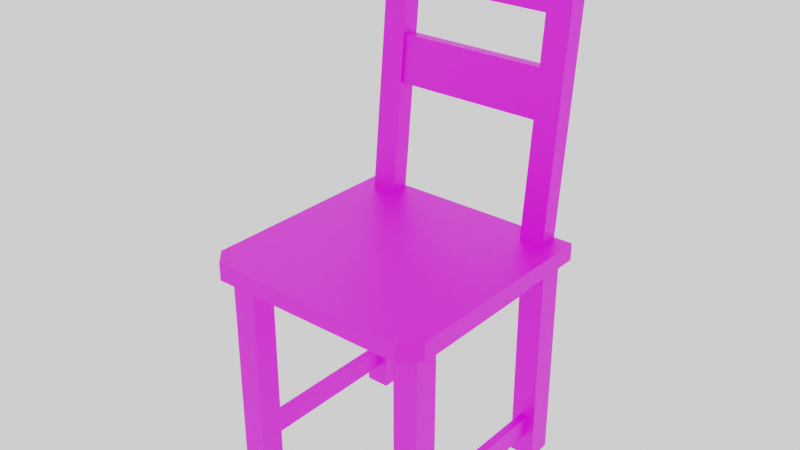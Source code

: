 # Source: Chair.blend  (saved by Blender 3.1.7; exported with 4.5.12 LTS)
import bpy
from mathutils import Matrix  # noqa: F401  (used for matrix-valued properties, if any)

bpy.ops.wm.read_factory_settings(use_empty=True)
scene = bpy.context.scene
scene.name = 'Scene'

# ---- collections
col_collection = bpy.data.collections.new('Collection'); scene.collection.children.link(col_collection)
col_export = bpy.data.collections.new('Export'); scene.collection.children.link(col_export)

# ---- images (referenced by path relative to the original .blend; pixels are not part of the script)
import os
ASSET_DIR = os.environ.get("B2B_ASSET_DIR", "")  # directory of the original .blend (textures are referenced by path, not embedded)
HERE = os.path.dirname(os.path.abspath(__file__))  # packed textures are extracted next to this script under _unpacked/

def load_image(name, relpath, width, height, colorspace="sRGB"):
    """Load a texture the original file referenced (path relative to the .blend, or extracted next to this script)."""
    p = next((c for c in (os.path.join(HERE, relpath), os.path.join(ASSET_DIR, relpath)) if relpath and os.path.exists(c)), "")
    if p:
        img = bpy.data.images.load(p, check_existing=True)
        img.name = name
    else:  # same state as the original file: an image datablock whose file is absent (Cycles renders it pink)
        img = bpy.data.images.new(name, width, height)
        img.source = "FILE"
        img.filepath = "//" + (relpath or name)
    img.colorspace_settings.name = colorspace
    return img
img_t_chair_colour_png = load_image('T_Chair_Colour.png', 'T_Chair_Colour.png', 1024, 1024, 'sRGB')

# ---- materials (node trees are filled in below, after node groups)
mat_m_chair = bpy.data.materials.new('M_Chair')

# ---- material node trees
mat_m_chair.use_nodes = True; mat_m_chair.node_tree.nodes.clear()
_N = mat_m_chair.node_tree.nodes; _L = mat_m_chair.node_tree.links
n0 = _N.new('ShaderNodeOutputMaterial'); n0.name = 'Material Output'; n0.location = (300, 300)
n1 = _N.new('ShaderNodeBsdfPrincipled'); n1.name = 'Principled BSDF'; n1.location = (10, 300)
n1.distribution = 'GGX'
n1.subsurface_method = 'RANDOM_WALK_SKIN'
n1.inputs[3].default_value = 1.45
n1.inputs[27].default_value = (0.0, 0.0, 0.0, 1.0)
n1.inputs[28].default_value = 1.0
n2 = _N.new('ShaderNodeTexImage'); n2.name = 'Image Texture'; n2.location = (-507, 102)
n2.image = img_t_chair_colour_png
n2.interpolation = 'Closest'
_L.new(n1.outputs[0], n0.inputs[0])
_L.new(n2.outputs[0], n1.inputs[0])
n0.is_active_output = True

# ---- world
world_world = bpy.data.worlds.new('World'); scene.world = world_world
world_world.use_nodes = True; world_world.node_tree.nodes.clear()
_N = world_world.node_tree.nodes; _L = world_world.node_tree.links
n0 = _N.new('ShaderNodeOutputWorld'); n0.name = 'World Output'; n0.location = (300, 300)
n1 = _N.new('ShaderNodeBackground'); n1.name = 'Background'; n1.location = (10, 300)
n1.inputs[0].default_value = (1.0, 1.0, 1.0, 1.0)
_L.new(n1.outputs[0], n0.inputs[0])
n0.is_active_output = True
world_world.color = (0.05088, 0.05088, 0.05088)
world_world.use_sun_shadow = False
world_world.sun_shadow_jitter_overblur = 0.0

# ---- meshes
me_cube_006 = bpy.data.meshes.new('Cube.006')
me_cube_006.from_pydata([(7.269, -6.316, 3.573), (7.917, -6.316, 3.573), (7.269, -6.316, 1.853), (7.917, -6.316, 1.853), (7.269, 0.0, 3.573), (7.917, 0.0, 3.573), (7.269, 0.0, 1.853), (7.917, 0.0, 1.853), (-7.269, -6.316, 3.573), (-7.917, -6.316, 3.573), (-7.269, -6.316, 1.853), (-7.917, -6.316, 1.853), (-7.269, 0.0, 3.573), (-7.917, 0.0, 3.573), (-7.269, 0.0, 1.853), (-7.917, 0.0, 1.853), (7.269, 6.316, 3.573), (7.917, 6.316, 3.573), (7.269, 6.316, 1.853), (7.917, 6.316, 1.853), (-7.269, 6.316, 3.573), (-7.917, 6.316, 3.573), (-7.269, 6.316, 1.853), (-7.917, 6.316, 1.853), (-9.408, 8.606, 17.2), (-9.408, 8.606, 18.61), (9.408, 8.606, 17.2), (9.408, 8.606, 18.61), (-8.132, -9.906, 17.2), (-9.408, -8.562, 17.2), (-9.408, -8.562, 18.61), (-8.132, -9.906, 18.61), (9.408, -8.562, 17.2), (8.132, -9.906, 17.2), (8.132, -9.906, 18.61), (9.408, -8.562, 18.61), (7.242, -6.316, 17.63), (7.944, -6.316, 17.63), (7.242, -6.316, 15.49), (7.944, -6.316, 15.49), (7.242, 0.0, 17.63), (7.944, 0.0, 17.63), (7.242, 0.0, 15.49), (7.944, 0.0, 15.49), (-7.242, -6.316, 17.63), (-7.944, -6.316, 17.63), (-7.242, -6.316, 15.49), (-7.944, -6.316, 15.49), (-7.242, 0.0, 17.63), (-7.944, 0.0, 17.63), (-7.242, 0.0, 15.49), (-7.944, 0.0, 15.49), (7.242, 6.316, 17.63), (7.944, 6.316, 17.63), (7.242, 6.316, 15.49), (7.944, 6.316, 15.49), (-7.242, 6.316, 17.63), (-7.944, 6.316, 17.63), (-7.242, 6.316, 15.49), (-7.944, 6.316, 15.49), (6.593, -8.316, -0.05942), (6.593, -8.316, 17.63), (6.593, -6.316, -0.05942), (6.593, -6.316, 17.63), (8.593, -8.316, -0.05942), (8.593, -8.316, 17.63), (8.593, -6.316, -0.05942), (8.593, -6.316, 17.63), (6.593, -8.316, 14.17), (6.593, -6.316, 14.17), (8.593, -6.316, 14.17), (8.593, -8.316, 14.17), (6.593, -6.316, 17.63), (8.593, -6.316, 17.63), (6.593, -6.316, 14.17), (8.593, -6.316, 14.17), (-6.593, -8.316, -0.05942), (-6.593, -8.316, 17.63), (-6.593, -6.316, -0.05942), (-6.593, -6.316, 17.63), (-8.593, -8.316, -0.05942), (-8.593, -8.316, 17.63), (-8.593, -6.316, -0.05942), (-8.593, -6.316, 17.63), (-6.593, -8.316, 14.17), (-6.593, -6.316, 14.17), (-8.593, -6.316, 14.17), (-8.593, -8.316, 14.17), (-6.593, -6.316, 17.63), (-8.593, -6.316, 17.63), (-6.593, -6.316, 14.17), (-8.593, -6.316, 14.17), (6.593, 8.316, -0.05942), (6.593, 8.316, 17.63), (6.593, 6.316, -0.05942), (6.593, 6.316, 17.63), (8.593, 8.316, -0.05942), (8.593, 8.316, 17.63), (8.593, 6.316, -0.05942), (8.593, 6.316, 17.63), (6.593, 8.316, 14.17), (6.593, 6.316, 14.17), (8.593, 6.316, 14.17), (8.593, 8.316, 14.17), (6.593, 6.316, 17.63), (8.593, 6.316, 17.63), (6.593, 6.316, 14.17), (8.593, 6.316, 14.17), (-6.593, 8.316, -0.05942), (-6.593, 8.316, 17.63), (-6.593, 6.316, -0.05942), (-6.593, 6.316, 17.63), (-8.593, 8.316, -0.05942), (-8.593, 8.316, 17.63), (-8.593, 6.316, -0.05942), (-8.593, 6.316, 17.63), (-6.593, 8.316, 14.17), (-6.593, 6.316, 14.17), (-8.593, 6.316, 14.17), (-8.593, 8.316, 14.17), (-6.593, 6.316, 17.63), (-8.593, 6.316, 17.63), (-6.593, 6.316, 14.17), (-8.593, 6.316, 14.17), (6.073, 6.669, 17.86), (6.073, 8.974, 40.63), (6.073, 8.185, 17.7), (6.073, 10.49, 40.48), (8.073, 6.669, 17.86), (8.073, 8.974, 40.63), (8.073, 8.185, 17.7), (8.073, 10.49, 40.48), (-6.073, 6.669, 17.86), (-6.073, 8.974, 40.63), (-6.073, 8.185, 17.7), (-6.073, 10.49, 40.48), (-8.073, 6.669, 17.86), (-8.073, 8.974, 40.63), (-8.073, 8.185, 17.7), (-8.073, 10.49, 40.48), (6.99, 7.867, 27.6), (6.99, 8.251, 31.39), (6.99, 8.635, 35.19), (6.99, 9.019, 38.99), (6.99, 10.12, 38.88), (6.99, 9.731, 35.08), (6.99, 9.347, 31.28), (6.99, 8.963, 27.49), (-6.99, 7.867, 27.6), (-6.99, 8.251, 31.39), (-6.99, 8.635, 35.19), (-6.99, 9.019, 38.99), (-6.99, 10.12, 38.88), (-6.99, 9.731, 35.08), (-6.99, 9.347, 31.28), (-6.99, 8.963, 27.49)], [], [(2, 3, 1, 0), (1, 3, 7, 5), (0, 1, 5, 4), (3, 2, 6, 7), (2, 0, 4, 6), (10, 8, 9, 11), (9, 13, 15, 11), (8, 12, 13, 9), (11, 15, 14, 10), (10, 14, 12, 8), (18, 16, 17, 19), (17, 5, 7, 19), (16, 4, 5, 17), (19, 7, 6, 18), (18, 6, 4, 16), (22, 23, 21, 20), (21, 23, 15, 13), (20, 21, 13, 12), (23, 22, 14, 15), (22, 20, 12, 14), (33, 34, 31, 28), (24, 25, 27, 26), (27, 25, 30, 31, 34, 35), (29, 30, 25, 24), (26, 27, 35, 32), (28, 31, 30, 29), (34, 33, 32, 35), (24, 26, 32, 33, 28, 29), (38, 39, 37, 36), (37, 39, 43, 41), (36, 37, 41, 40), (39, 38, 42, 43), (38, 36, 40, 42), (46, 44, 45, 47), (45, 49, 51, 47), (44, 48, 49, 45), (47, 51, 50, 46), (46, 50, 48, 44), (54, 52, 53, 55), (53, 41, 43, 55), (52, 40, 41, 53), (55, 43, 42, 54), (54, 42, 40, 52), (58, 59, 57, 56), (57, 59, 51, 49), (56, 57, 49, 48), (59, 58, 50, 51), (58, 56, 48, 50), (68, 61, 63, 69), (69, 63, 72, 74), (70, 67, 65, 71), (71, 65, 61, 68), (62, 66, 64, 60), (67, 63, 61, 65), (64, 71, 68, 60), (66, 70, 71, 64), (62, 69, 70, 66), (60, 68, 69, 62), (74, 72, 73, 75), (70, 69, 74, 75), (63, 67, 73, 72), (67, 70, 75, 73), (84, 85, 79, 77), (85, 90, 88, 79), (86, 87, 81, 83), (87, 84, 77, 81), (78, 76, 80, 82), (83, 81, 77, 79), (80, 76, 84, 87), (82, 80, 87, 86), (78, 82, 86, 85), (76, 78, 85, 84), (90, 91, 89, 88), (86, 91, 90, 85), (79, 88, 89, 83), (83, 89, 91, 86), (100, 101, 95, 93), (101, 106, 104, 95), (102, 103, 97, 99), (103, 100, 93, 97), (94, 92, 96, 98), (99, 97, 93, 95), (96, 92, 100, 103), (98, 96, 103, 102), (94, 98, 102, 101), (92, 94, 101, 100), (106, 107, 105, 104), (102, 107, 106, 101), (95, 104, 105, 99), (99, 105, 107, 102), (116, 109, 111, 117), (117, 111, 120, 122), (118, 115, 113, 119), (119, 113, 109, 116), (110, 114, 112, 108), (115, 111, 109, 113), (112, 119, 116, 108), (114, 118, 119, 112), (110, 117, 118, 114), (108, 116, 117, 110), (122, 120, 121, 123), (118, 117, 122, 123), (111, 115, 121, 120), (115, 118, 123, 121), (126, 130, 128, 124), (131, 127, 125, 129), (131, 129, 128, 130), (127, 126, 124, 125), (127, 131, 130, 126), (129, 125, 124, 128), (134, 132, 136, 138), (139, 137, 133, 135), (139, 138, 136, 137), (135, 133, 132, 134), (135, 134, 138, 139), (137, 136, 132, 133), (143, 142, 145, 144), (151, 150, 142, 143), (150, 153, 145, 142), (154, 149, 141, 146), (153, 152, 144, 145), (141, 140, 147, 146), (148, 155, 147, 140), (155, 154, 146, 147), (149, 148, 140, 141), (151, 152, 153, 150), (149, 154, 155, 148), (152, 151, 143, 144)])
_uv = me_cube_006.uv_layers.new(name='UVMap')
_uv.uv.foreach_set('vector', [1.34, 0.3101, 1.366, 0.3101, 1.366, 0.3795, 1.34, 0.3795, 0.2575, 0.9545, 0.3269, 0.9545, 0.3269, 1.209, 0.2575, 1.209, 0.7201, 1.464, 0.6939, 1.464, 0.6939, 1.209, 0.7201, 1.209, 0.09518, 1.314, 0.06904, 1.314, 0.06904, 1.06, 0.09518, 1.06, 0.3964, 1.464, 0.3269, 1.464, 0.3269, 1.209, 0.3964, 1.209, 1.366, 1.221, 1.366, 1.291, 1.34, 1.291, 1.34, 1.221, 1.136, 1.418, 1.136, 1.163, 1.206, 1.163, 1.206, 1.418, 0.7201, 1.464, 0.7201, 1.209, 0.7462, 1.209, 0.7462, 1.464, 0.6678, 1.464, 0.6678, 1.209, 0.6939, 1.209, 0.6939, 1.464, 0.4658, 0.9545, 0.4658, 1.209, 0.3964, 1.209, 0.3964, 0.9545, 1.366, 1.291, 1.366, 1.36, 1.34, 1.36, 1.34, 1.291, 0.2575, 1.464, 0.2575, 1.209, 0.3269, 1.209, 0.3269, 1.464, 0.7201, 0.9545, 0.7201, 1.209, 0.6939, 1.209, 0.6939, 0.9545, 0.09518, 0.8049, 0.09518, 1.06, 0.06904, 1.06, 0.06904, 0.8049, 0.3964, 0.9545, 0.3964, 1.209, 0.3269, 1.209, 0.3269, 0.9545, 1.34, 0.2407, 1.366, 0.2407, 1.366, 0.3101, 1.34, 0.3101, 1.136, 0.9083, 1.206, 0.9083, 1.206, 1.163, 1.136, 1.163, 0.7201, 0.9545, 0.7462, 0.9545, 0.7462, 1.209, 0.7201, 1.209, 0.6678, 0.9545, 0.6939, 0.9545, 0.6939, 1.209, 0.6678, 1.209, 0.4658, 1.464, 0.3964, 1.464, 0.3964, 1.209, 0.4658, 1.209, 1.473, 1.061, 1.416, 1.061, 1.416, 0.4052, 1.473, 0.4052, 1.397, 0.2407, 1.34, 0.2407, 1.34, -0.5187, 1.397, -0.5187, -0.5184, 0.2407, -0.5184, -0.5187, 0.1741, -0.5187, 0.2283, -0.4672, 0.2283, 0.1891, 0.1741, 0.2407, 1.416, 1.098, 1.359, 1.098, 1.359, 0.4052, 1.416, 0.4052, 1.454, 0.2283, 1.397, 0.2283, 1.397, -0.4645, 1.454, -0.4645, 1.416, 1.152, 1.359, 1.152, 1.359, 1.098, 1.416, 1.098, 1.397, -0.5187, 1.454, -0.5187, 1.454, -0.4645, 1.397, -0.4645, 0.2283, 0.2407, 0.2283, -0.5187, 0.9208, -0.5187, 0.975, -0.4672, 0.975, 0.1891, 0.9208, 0.2407, 0.8714, 0.9545, 0.8997, 0.9545, 0.8997, 1.041, 0.8714, 1.041, -0.1036, 0.8049, -0.01728, 0.8049, -0.01728, 1.06, -0.1036, 1.06, 0.6678, 1.464, 0.6395, 1.464, 0.6395, 1.209, 0.6678, 1.209, 0.5828, 1.464, 0.5545, 1.464, 0.5545, 1.209, 0.5828, 1.209, -0.1036, 1.315, -0.1899, 1.315, -0.1899, 1.06, -0.1036, 1.06, 0.8997, 1.041, 0.8997, 1.127, 0.8714, 1.127, 0.8714, 1.041, -0.01728, 1.315, -0.01728, 1.06, 0.06904, 1.06, 0.06904, 1.315, 0.6111, 1.464, 0.6111, 1.209, 0.6395, 1.209, 0.6395, 1.464, 0.5828, 1.464, 0.5828, 1.209, 0.6111, 1.209, 0.6111, 1.464, -0.1899, 0.8049, -0.1899, 1.06, -0.2762, 1.06, -0.2762, 0.8049, 0.8552, 1.262, 0.8552, 1.349, 0.8269, 1.349, 0.8269, 1.262, -0.1036, 1.315, -0.1036, 1.06, -0.01728, 1.06, -0.01728, 1.315, 0.6678, 0.9545, 0.6678, 1.209, 0.6395, 1.209, 0.6395, 0.9545, 0.5828, 0.9545, 0.5828, 1.209, 0.5545, 1.209, 0.5545, 0.9545, -0.1036, 0.8049, -0.1036, 1.06, -0.1899, 1.06, -0.1899, 0.8049, 0.8552, 1.262, 0.8836, 1.262, 0.8836, 1.349, 0.8552, 1.349, -0.01728, 0.8049, 0.06904, 0.8049, 0.06904, 1.06, -0.01728, 1.06, 0.6111, 0.9545, 0.6395, 0.9545, 0.6395, 1.209, 0.6111, 1.209, 0.5828, 0.9545, 0.6111, 0.9545, 0.6111, 1.209, 0.5828, 1.209, -0.1899, 1.315, -0.2762, 1.315, -0.2762, 1.06, -0.1899, 1.06, 0.9032, 0.8151, 0.9032, 0.9545, 0.8225, 0.9545, 0.8225, 0.8151, -0.2111, 0.2407, -0.2111, 0.2407, -0.2111, 0.2407, -0.2111, 0.2407, 0.4996, 0.8151, 0.4996, 0.9545, 0.4189, 0.9545, 0.4189, 0.8151, 1.217, 0.05542, 1.217, 0.1948, 1.136, 0.1948, 1.136, 0.05542, 0.9647, 1.165, 0.9647, 1.245, 0.8841, 1.245, 0.8841, 1.165, 1.359, 1.141, 1.359, 1.221, 1.279, 1.221, 1.279, 1.141, 1.217, -0.5187, 1.217, 0.05542, 1.136, 0.05542, 1.136, -0.5187, 0.4996, 0.2407, 0.4996, 0.8151, 0.4189, 0.8151, 0.4189, 0.2407, -0.3569, 0.8049, -0.3569, 1.379, -0.4377, 1.379, -0.4377, 0.8049, 0.9032, 0.2407, 0.9032, 0.8151, 0.8225, 0.8151, 0.8225, 0.2407, 1.056, 1.116, 1.056, 1.256, 0.975, 1.256, 0.975, 1.116, -0.2111, 0.2407, -0.2111, 0.2407, -0.2111, 0.2407, -0.2111, 0.2407, -0.2111, 0.2407, -0.2111, 0.2407, -0.2111, 0.2407, -0.2111, 0.2407, -0.2111, 0.2407, -0.2111, 0.2407, -0.2111, 0.2407, -0.2111, 0.2407, 0.4996, 0.8151, 0.5804, 0.8151, 0.5804, 0.9545, 0.4996, 0.9545, -0.2111, 0.2407, -0.2111, 0.2407, -0.2111, 0.2407, -0.2111, 0.2407, 0.6611, 0.8151, 0.7418, 0.8151, 0.7418, 0.9545, 0.6611, 0.9545, 1.056, 0.9771, 1.136, 0.9771, 1.136, 1.116, 1.056, 1.116, 0.9647, 1.326, 0.8841, 1.326, 0.8841, 1.245, 0.9647, 1.245, 1.136, 1.337, 1.056, 1.337, 1.056, 1.256, 1.136, 1.256, 1.056, 0.403, 1.136, 0.403, 1.136, 0.9771, 1.056, 0.9771, 0.6611, 0.2407, 0.7418, 0.2407, 0.7418, 0.8151, 0.6611, 0.8151, -0.5184, 0.8049, -0.4377, 0.8049, -0.4377, 1.379, -0.5184, 1.379, 0.4996, 0.2407, 0.5804, 0.2407, 0.5804, 0.8151, 0.4996, 0.8151, 0.7462, 0.9545, 0.8269, 0.9545, 0.8269, 1.094, 0.7462, 1.094, -0.2111, 0.2407, -0.2111, 0.2407, -0.2111, 0.2407, -0.2111, 0.2407, -0.2111, 0.2407, -0.2111, 0.2407, -0.2111, 0.2407, -0.2111, 0.2407, -0.2111, 0.2407, -0.2111, 0.2407, -0.2111, 0.2407, -0.2111, 0.2407, 0.2575, 0.8151, 0.3382, 0.8151, 0.3382, 0.9545, 0.2575, 0.9545, -0.2111, 0.2407, -0.2111, 0.2407, -0.2111, 0.2407, -0.2111, 0.2407, 0.5804, 0.8151, 0.6611, 0.8151, 0.6611, 0.9545, 0.5804, 0.9545, 0.975, 0.9771, 1.056, 0.9771, 1.056, 1.116, 0.975, 1.116, 0.7462, 1.233, 0.8269, 1.233, 0.8269, 1.314, 0.7462, 1.314, 1.279, 0.9793, 1.359, 0.9793, 1.359, 1.06, 1.279, 1.06, 0.975, 0.403, 1.056, 0.403, 1.056, 0.9771, 0.975, 0.9771, 0.5804, 0.2407, 0.6611, 0.2407, 0.6611, 0.8151, 0.5804, 0.8151, 1.279, 0.4052, 1.359, 0.4052, 1.359, 0.9793, 1.279, 0.9793, 0.2575, 0.2407, 0.3382, 0.2407, 0.3382, 0.8151, 0.2575, 0.8151, 0.7462, 1.094, 0.8269, 1.094, 0.8269, 1.233, 0.7462, 1.233, -0.2111, 0.2407, -0.2111, 0.2407, -0.2111, 0.2407, -0.2111, 0.2407, -0.2111, 0.2407, -0.2111, 0.2407, -0.2111, 0.2407, -0.2111, 0.2407, -0.2111, 0.2407, -0.2111, 0.2407, -0.2111, 0.2407, -0.2111, 0.2407, 0.8225, 0.8151, 0.8225, 0.9545, 0.7418, 0.9545, 0.7418, 0.8151, -0.2111, 0.2407, -0.2111, 0.2407, -0.2111, 0.2407, -0.2111, 0.2407, 0.4189, 0.8151, 0.4189, 0.9545, 0.3382, 0.9545, 0.3382, 0.8151, 1.217, 0.7689, 1.217, 0.9083, 1.136, 0.9083, 1.136, 0.7689, 0.975, 1.337, 0.975, 1.256, 1.056, 1.256, 1.056, 1.337, 1.279, 1.141, 1.279, 1.06, 1.359, 1.06, 1.359, 1.141, 1.217, 0.1948, 1.217, 0.7689, 1.136, 0.7689, 1.136, 0.1948, 0.4189, 0.2407, 0.4189, 0.8151, 0.3382, 0.8151, 0.3382, 0.2407, -0.2762, 0.8049, -0.2762, 1.379, -0.3569, 1.379, -0.3569, 0.8049, 0.8225, 0.2407, 0.8225, 0.8151, 0.7418, 0.8151, 0.7418, 0.2407, 1.136, 1.116, 1.136, 1.256, 1.056, 1.256, 1.056, 1.116, -0.2111, 0.2407, -0.2111, 0.2407, -0.2111, 0.2407, -0.2111, 0.2407, -0.2111, 0.2407, -0.2111, 0.2407, -0.2111, 0.2407, -0.2111, 0.2407, -0.2111, 0.2407, -0.2111, 0.2407, -0.2111, 0.2407, -0.2111, 0.2407, 1.34, 1.221, 1.34, 1.302, 1.279, 1.302, 1.279, 1.221, 0.2463, 1.243, 0.2463, 1.324, 0.185, 1.324, 0.185, 1.243, 0.9647, 1.165, 0.9032, 1.165, 0.9032, 0.2407, 0.9647, 0.2407, 1.34, -0.5187, 1.34, 0.4051, 1.279, 0.4051, 1.279, -0.5187, 1.136, 0.403, 1.056, 0.403, 1.056, -0.5187, 1.136, -0.5187, 0.1768, 1.162, 0.09608, 1.162, 0.09608, 0.2407, 0.1768, 0.2407, 0.2463, 1.243, 0.185, 1.243, 0.185, 1.162, 0.2463, 1.162, 1.34, 1.383, 1.279, 1.383, 1.279, 1.302, 1.34, 1.302, 1.279, 0.4051, 1.279, 1.329, 1.217, 1.329, 1.217, 0.4051, 1.279, 0.4052, 1.217, 0.4052, 1.217, -0.5187, 1.279, -0.5187, 0.975, 0.403, 0.975, -0.5187, 1.056, -0.5187, 1.056, 0.403, 0.1768, 1.162, 0.1768, 0.2407, 0.2575, 0.2407, 0.2575, 1.162, 0.8714, 1.262, 0.8714, 1.108, 0.8269, 1.108, 0.8269, 1.262, -0.3648, 0.8049, -0.2112, 0.8049, -0.2112, 0.2407, -0.3648, 0.2407, 0.4658, 1.519, 0.5102, 1.519, 0.5102, 0.9545, 0.4658, 0.9545, 0.5545, 0.9545, 0.5102, 0.9545, 0.5102, 1.519, 0.5545, 1.519, -0.3648, 0.2407, -0.5184, 0.2407, -0.5184, 0.8049, -0.3648, 0.8049, 0.185, 1.316, 0.185, 1.162, 0.1405, 1.162, 0.1405, 1.316, 1.454, 0.04548, 1.499, 0.04548, 1.499, -0.5187, 1.454, -0.5187, -0.05754, 0.2407, -0.2111, 0.2407, -0.2111, 0.8049, -0.05754, 0.8049, -0.05754, 0.8049, 0.09608, 0.8049, 0.09608, 0.2407, -0.05754, 0.2407, 0.8714, 0.9545, 0.8269, 0.9545, 0.8269, 1.108, 0.8714, 1.108, 0.1405, 1.162, 0.09608, 1.162, 0.09608, 1.316, 0.1405, 1.316, 1.518, 0.4052, 1.473, 0.4052, 1.473, 0.9694, 1.518, 0.9694])
me_cube_006.materials.append(mat_m_chair)
me_cube_006.use_remesh_fix_poles = True
me_cube_006.use_remesh_preserve_attributes = False
me_cube_006.update()

# ---- objects
ob_chair = bpy.data.objects.new('Chair', me_cube_006)

# ---- transforms, parenting, visibility, modifiers, constraints
ob_chair.location = (0.0, 0.0, 0.0)
ob_chair.scale = (0.1009, 0.1009, 0.1009)

# ---- collection membership
col_collection.objects.link(ob_chair)

# ---- scene / render settings (as saved in the file)
scene.frame_start = 1; scene.frame_end = 250; scene.frame_set(1)
scene.render.engine = 'CYCLES'
scene.render.film_transparent = True
scene.cycles.sampling_pattern = 'TABULATED_SOBOL'
scene.cycles.use_light_tree = False
scene.view_settings.view_transform = 'Filmic'
bpy.context.view_layer.update()

# ---- added for rendering (the .blend has no active camera): camera
cam_auto = bpy.data.cameras.new('AutoCamera')
cam_auto.lens = 50.0
cam_auto.sensor_width = 36.0
cam_auto.clip_end = 1000.0
ob_auto_camera = bpy.data.objects.new('AutoCamera', cam_auto)
scene.collection.objects.link(ob_auto_camera)
ob_auto_camera.location = (4.60044, -5.49103, 5.72834)
ob_auto_camera.rotation_euler = (1.09748, -7.21219e-08, 0.694738)
scene.camera = ob_auto_camera
bpy.context.view_layer.update()
